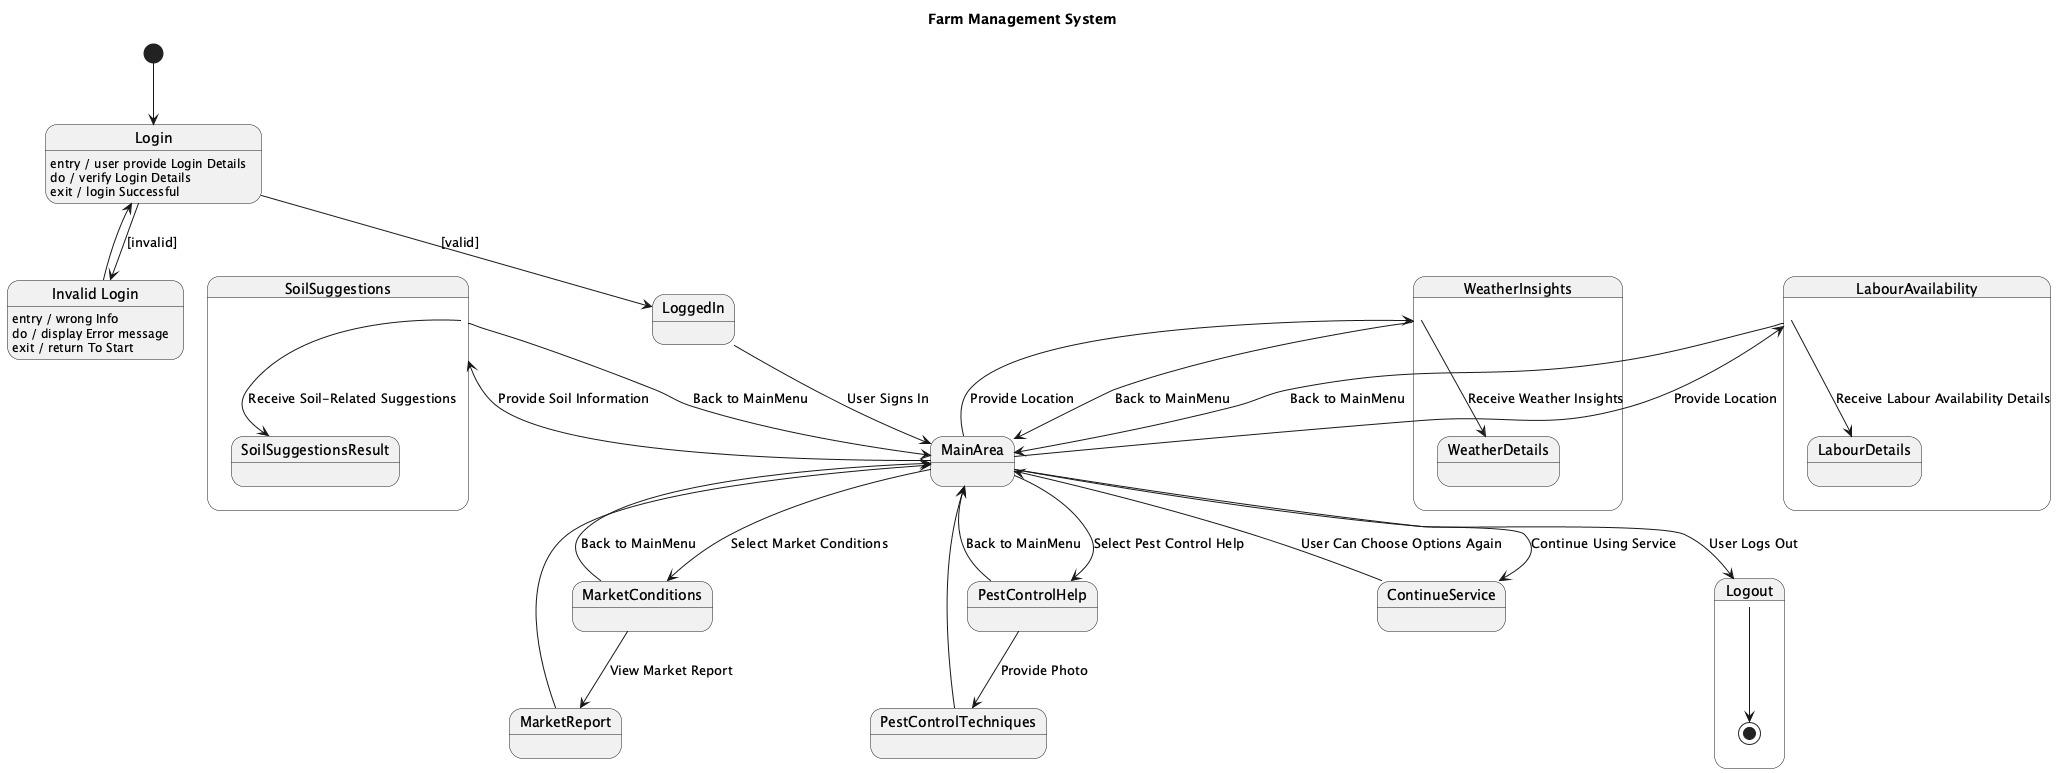

The diagram above was rendered by PlantUML. Its source (embedded in the PNG):
@startuml
title Farm Management System

[*] --> Login

state Login {
  Login : entry / user provide Login Details
  Login : do / verify Login Details
  Login : exit / login Successful
}

Login --> LoggedIn : [valid]
Login --> InvalidLogin : [invalid]

state "Invalid Login" as InvalidLogin
InvalidLogin : entry / wrong Info
InvalidLogin : do / display Error message
InvalidLogin : exit / return To Start

InvalidLogin --> Login

state LoggedIn <<choice>> {
  LoggedIn --> MainArea : User Signs In
}

state MainArea <<choice>> {
  MainArea --> MarketConditions : Select Market Conditions
  MainArea --> PestControlHelp : Select Pest Control Help
  MainArea --> SoilSuggestions : Provide Soil Information
  MainArea --> WeatherInsights : Provide Location
  MainArea --> LabourAvailability : Provide Location
  MainArea --> ContinueService : Continue Using Service
  MainArea --> Logout : User Logs Out
}

state MarketConditions <<choice>> {
  MarketConditions --> MarketReport : View Market Report
  MarketConditions --> MainArea : Back to MainMenu
}

state MarketReport {
  MarketReport --> MainArea
}

state PestControlHelp <<choice>> {
  PestControlHelp --> PestControlTechniques : Provide Photo
  PestControlHelp --> MainArea : Back to MainMenu
}

state PestControlTechniques {
  PestControlTechniques --> MainArea
}

state SoilSuggestions <<choice>> {
  SoilSuggestions --> SoilSuggestionsResult : Receive Soil-Related Suggestions
  SoilSuggestions --> MainArea : Back to MainMenu
}

state WeatherInsights <<choice>> {
  WeatherInsights --> WeatherDetails : Receive Weather Insights
  WeatherInsights --> MainArea : Back to MainMenu
}

state LabourAvailability <<choice>> {
  LabourAvailability --> LabourDetails : Receive Labour Availability Details
  LabourAvailability --> MainArea : Back to MainMenu
}

state ContinueService <<choice>> {
  ContinueService --> MainArea : User Can Choose Options Again
}

state Logout {
  Logout --> [*]
}

@enduml